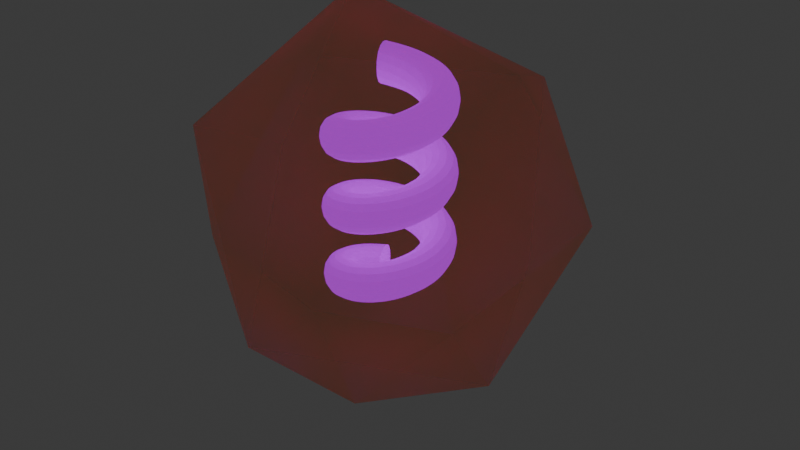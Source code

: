 # Source: Enemy.blend  (saved by Blender 4.0.36; exported with 4.5.12 LTS)
import bpy
from mathutils import Matrix  # noqa: F401  (used for matrix-valued properties, if any)

bpy.ops.wm.read_factory_settings(use_empty=True)
scene = bpy.context.scene
scene.name = 'Scene'

# ---- collections
col_collection = bpy.data.collections.new('Collection'); scene.collection.children.link(col_collection)

# ---- materials (node trees are filled in below, after node groups)
mat_sphere = bpy.data.materials.new('Sphere')
mat_sphere.use_raytrace_refraction = True
mat_sphere.use_screen_refraction = True
mat_sphere.use_sss_translucency = True
mat_sphere.thickness_mode = 'SLAB'
mat_sphere.use_thickness_from_shadow = True
mat_virus = bpy.data.materials.new('Virus')
mat_virus.use_transparent_shadow = False

# ---- material node trees
mat_sphere.use_nodes = True; mat_sphere.node_tree.nodes.clear()
_N = mat_sphere.node_tree.nodes; _L = mat_sphere.node_tree.links
n0 = _N.new('ShaderNodeOutputMaterial'); n0.name = 'Material Output'; n0.location = (522, 300)
n1 = _N.new('ShaderNodeBsdfPrincipled'); n1.name = 'Principled BSDF'; n1.location = (130, 177)
n1.inputs[0].default_value = (0.8, 0.3392, 0.03235, 1.0)
n1.inputs[3].default_value = 1.45
n1.inputs[4].default_value = 0.4424
n2 = _N.new('ShaderNodeRGB'); n2.name = 'RGB'; n2.location = (-231, 236)
n2.outputs[0].default_value = (0.5, 0.5, 0.5, 1.0)
n3 = _N.new('ShaderNodeValue'); n3.name = 'Value'; n3.location = (522, 140)
n3.outputs[0].default_value = 0.0
_L.new(n1.outputs[0], n0.inputs[0])
_L.new(n3.outputs[0], n0.inputs[3])
n0.is_active_output = True
mat_virus.use_nodes = True; mat_virus.node_tree.nodes.clear()
_N = mat_virus.node_tree.nodes; _L = mat_virus.node_tree.links
n0 = _N.new('ShaderNodeBsdfPrincipled'); n0.name = 'Principled BSDF'; n0.location = (10, 300)
n0.inputs[3].default_value = 1.45
n0.inputs[27].default_value = (0.5505, 0.0, 1.0, 1.0)
n0.inputs[28].default_value = 1.0
n1 = _N.new('ShaderNodeOutputMaterial'); n1.name = 'Material Output'; n1.location = (300, 300)
_L.new(n0.outputs[0], n1.inputs[0])
n1.is_active_output = True

# ---- world
world_world = bpy.data.worlds.new('World'); scene.world = world_world
world_world.use_nodes = True; world_world.node_tree.nodes.clear()
_N = world_world.node_tree.nodes; _L = world_world.node_tree.links
n0 = _N.new('ShaderNodeOutputWorld'); n0.name = 'World Output'; n0.location = (300, 300)
n1 = _N.new('ShaderNodeBackground'); n1.name = 'Background'; n1.location = (10, 300)
n1.inputs[0].default_value = (0.05088, 0.05088, 0.05088, 1.0)
_L.new(n1.outputs[0], n0.inputs[0])
n0.is_active_output = True
world_world.color = (0.05088, 0.05088, 0.05088)
world_world.use_sun_shadow = False
world_world.sun_shadow_jitter_overblur = 0.0

# ---- meshes
me_icosphere = bpy.data.meshes.new('Icosphere')
me_icosphere.from_pydata([(-0.6192, 0.01764, 2.833), (-2.414, 0.893, 1.302), (0.425, -2.352, 1.681), (0.1793, 2.744, 1.055), (-2.427, -1.119, -0.9365), (0.09834, -2.791, -0.9547), (-1.333, 2.521, -0.7111), (2.061, 1.929, -0.5139), (0.3142, 1.081, -2.587), (-1.603, 0.04031, -2.44), (2.261, -0.7409, -1.661), (0.7329, -1.586, -2.174), (-1.864, -1.748, 1.133), (1.945, 0.6253, 2.006), (2.766, -0.7516, 0.3107)], [], [(11, 9, 8), (0, 13, 3), (0, 1, 12), (13, 0, 2), (4, 1, 9), (4, 9, 5), (10, 8, 7), (9, 11, 5), (3, 1, 0), (2, 0, 12), (2, 14, 13), (13, 14, 7), (3, 13, 7), (6, 1, 3), (4, 12, 1), (2, 12, 5), (5, 14, 2), (14, 5, 10), (3, 7, 6), (9, 1, 6), (12, 4, 5), (5, 11, 10), (14, 10, 7), (7, 8, 6), (6, 8, 9), (10, 11, 8)])
_uv = me_icosphere.uv_layers.new(name='UVMap')
_uv.uv.foreach_set('vector', [0.1861, 0.1062, 0.1613, 0.04196, 0.1915, 0.02191, 0.465, 0.4286, 0.3822, 0.3428, 0.5063, 0.3753, 0.8253, 0.4153, 0.7784, 0.3088, 0.9005, 0.2994, 0.3822, 0.3428, 0.2845, 0.4363, 0.1816, 0.3274, 0.8811, 0.1911, 0.7784, 0.3088, 0.7528, 0.08821, 0.8811, 0.1911, 0.8697, 0.1013, 0.9733, 0.1604, 0.3229, 0.1493, 0.3856, 0.05985, 0.4318, 0.1181, 0.1613, 0.04196, 0.1861, 0.1062, 0.1468, 0.1968, 0.5843, 0.2839, 0.7076, 0.3338, 0.6344, 0.4254, 0.1371, 0.3317, 0.08507, 0.4281, 0.03576, 0.3039, 0.1816, 0.3274, 0.3254, 0.2517, 0.3822, 0.3428, 0.3822, 0.3428, 0.3254, 0.2517, 0.4684, 0.2011, 0.5843, 0.2839, 0.3822, 0.3428, 0.4684, 0.2011, 0.6643, 0.1932, 0.7076, 0.3338, 0.5843, 0.2839, 0.8811, 0.1911, 0.9005, 0.2994, 0.7784, 0.3088, 0.1816, 0.3274, 0.03576, 0.3039, 0.1468, 0.1968, 0.1468, 0.1968, 0.3254, 0.2517, 0.1816, 0.3274, 0.3254, 0.2517, 0.1468, 0.1968, 0.3229, 0.1493, 0.5843, 0.2839, 0.4684, 0.2011, 0.6643, 0.1932, 0.7528, 0.08821, 0.7784, 0.3088, 0.6643, 0.1932, 0.9005, 0.2994, 0.8811, 0.1911, 0.9733, 0.1604, 0.1468, 0.1968, 0.1861, 0.1062, 0.3229, 0.1493, 0.3254, 0.2517, 0.3229, 0.1493, 0.4684, 0.2011, 0.4684, 0.2011, 0.5491, 0.07542, 0.6643, 0.1932, 0.6643, 0.1932, 0.6995, 0.05501, 0.7528, 0.08821, 0.3229, 0.1493, 0.3349, 0.05352, 0.3856, 0.05985])
me_icosphere.materials.append(mat_sphere)
me_icosphere.update()
me_cube_001 = bpy.data.meshes.new('Cube.001')
me_cube_001.from_pydata([(0.4367, -1.445, -0.4835), (0.4367, -1.445, 0.4835), (0.4367, -0.4781, -0.4835), (0.4367, -0.4781, 0.4835)], [], [(0, 1, 3, 2)])
_uv = me_cube_001.uv_layers.new(name='UVMap')
_uv.uv.foreach_set('vector', [0.375, 0.0, 0.625, 0.0, 0.625, 0.25, 0.375, 0.25])
me_cube_001.materials.append(mat_virus)
me_cube_001.update()

# ---- objects
ob_icosphere = bpy.data.objects.new('Icosphere', me_icosphere)
ob_humansphere = bpy.data.objects.new('HumanSphere', None)
ob_cube = bpy.data.objects.new('Cube', me_cube_001)

# ---- transforms, parenting, visibility, modifiers, constraints
ob_icosphere.parent = ob_humansphere
ob_icosphere.location = (0.002713, -0.003099, 2.719)
ob_humansphere.location = (0.0, 0.0, 0.0)
ob_cube.location = (0.0, 0.0, 1.322)
ob_cube.rotation_euler = (0.0, -0.0, 3.538)
ob_cube.scale = (0.6463, 0.6463, 0.6463)
_m = ob_cube.modifiers.new('Screw', 'SCREW')
_m.iterations = 3
_m.screw_offset = 1.6
_m.merge_threshold = 1.0
_m = ob_cube.modifiers.new('Subdivision', 'SUBSURF')
_m.levels = 4

# ---- collection membership
col_collection.objects.link(ob_icosphere)
col_collection.objects.link(ob_humansphere)
col_collection.objects.link(ob_cube)

# ---- scene / render settings (as saved in the file)
scene.frame_start = 1; scene.frame_end = 119; scene.frame_set(68)
scene.render.engine = 'BLENDER_EEVEE_NEXT'
scene.cycles.sampling_pattern = 'TABULATED_SOBOL'
bpy.context.view_layer.update()

# ---- added for rendering (the .blend has no active camera): camera
cam_auto = bpy.data.cameras.new('AutoCamera')
cam_auto.lens = 50.0
cam_auto.sensor_width = 36.0
cam_auto.clip_end = 1000.0
ob_auto_camera = bpy.data.objects.new('AutoCamera', cam_auto)
scene.collection.objects.link(ob_auto_camera)
ob_auto_camera.location = (8.81315, -10.3566, 9.27434)
ob_auto_camera.rotation_euler = (1.09748, -7.21219e-08, 0.694738)
scene.camera = ob_auto_camera
bpy.context.view_layer.update()

